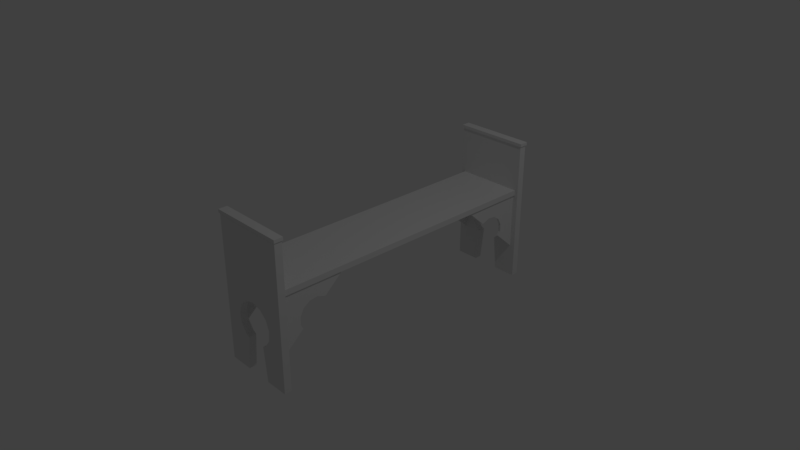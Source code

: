 # Source: bench_1.blend  (saved by Blender 2.79.0; exported with 4.5.12 LTS)
import bpy
from mathutils import Matrix  # noqa: F401  (used for matrix-valued properties, if any)

bpy.ops.wm.read_factory_settings(use_empty=True)
scene = bpy.context.scene
scene.name = 'Scene'

# ---- collections
col_collection_1 = bpy.data.collections.new('Collection 1'); scene.collection.children.link(col_collection_1)

# ---- world
world_world = bpy.data.worlds.new('World'); scene.world = world_world
world_world.color = (0.05088, 0.05088, 0.05088)
world_world.use_sun_shadow = False
world_world.sun_shadow_jitter_overblur = 0.0
world_world.cycles.sampling_method = 'MANUAL'

# ---- cameras
cam_camera = bpy.data.cameras.new('Camera')
cam_camera.clip_end = 100.0
cam_camera.lens = 35.0
cam_camera.sensor_width = 32.0
cam_camera.sensor_height = 18.0
cam_camera.ortho_scale = 7.314
cam_camera.dof.focus_distance = 0.0
cam_camera.dof.aperture_fstop = 128.0

# ---- lights
light_lamp = bpy.data.lights.new('Lamp', 'POINT')
light_lamp.transmission_factor = 0.0
light_lamp.cutoff_distance = 30.0
light_lamp.energy = 100.0
light_lamp.shadow_buffer_clip_start = 1.001
light_lamp.shadow_soft_size = 0.1
light_lamp.shadow_maximum_resolution = 0.006
light_lamp.use_absolute_resolution = True

# ---- meshes
me_plane = bpy.data.meshes.new('Plane')
me_plane.from_pydata([(-1.0, -1.0, 0.0), (-1.0, 1.0, 0.0), (-1.0, -1.0, -0.1013), (-1.0, 1.0, -0.1013), (-0.3754, -0.4944, 0.0), (-0.5293, -0.378, 0.0), (-0.5619, -0.2375, 0.0), (-0.4659, -0.1053, 0.0), (-0.2631, -0.01144, 0.0), (-0.2758, -0.5217, 0.0), (-0.3694, -1.0, 0.0), (-1.029, 1.043, -0.1124), (-1.029, 1.0, -0.1124), (-1.029, 1.0, 0.01112), (-1.029, 1.043, 0.01112), (-0.3754, -0.4944, -0.1013), (-0.5293, -0.378, -0.1013), (-0.5619, -0.2375, -0.1013), (-0.4659, -0.1053, -0.1013), (-0.2631, -0.01144, -0.1013), (-0.2758, -0.5217, -0.1013), (-0.3694, -1.0, -0.1013), (1.0, -1.0, 0.0), (1.0, 1.0, 0.0), (1.0, -1.0, -0.1013), (1.0, 1.0, -0.1013), (0.0, 1.0, 0.0), (0.0, 1.0, -0.1013), (0.0, 0.02242, 0.0), (0.3754, -0.4944, 0.0), (0.5293, -0.378, 0.0), (0.5619, -0.2375, 0.0), (0.4659, -0.1053, 0.0), (0.2631, -0.01144, 0.0), (0.2758, -0.5217, 0.0), (0.3694, -1.0, 0.0), (0.0, 1.0, 0.01112), (0.0, 1.0, -0.1124), (1.029, 1.043, -0.1124), (1.029, 1.0, -0.1124), (1.029, 1.0, 0.01112), (1.029, 1.043, 0.01112), (0.0, 0.02242, -0.1013), (0.3754, -0.4944, -0.1013), (0.5293, -0.378, -0.1013), (0.5619, -0.2375, -0.1013), (0.4659, -0.1053, -0.1013), (0.2631, -0.01144, -0.1013), (0.2758, -0.5217, -0.1013), (0.3694, -1.0, -0.1013), (-0.9006, 0.2585, -0.1013), (-0.9006, 0.3367, -0.1013), (0.9006, 0.2585, -0.1013), (0.9006, 0.3367, -0.1013), (0.8585, 0.2585, -0.1013), (0.8585, -0.535, -0.1013), (0.8585, 0.2585, -0.99), (0.8585, -0.2304, -0.3433), (0.8585, -0.1179, -0.3433), (0.8585, -0.01838, -0.3956), (0.8585, 0.04549, -0.4881), (0.8585, 0.05905, -0.5997), (0.8585, 0.01918, -0.7049), (0.8585, -0.2898, -0.3745), (0.8585, 0.0191, -0.7248), (0.7955, 0.2585, -0.1013), (0.7955, -0.535, -0.1013), (0.7955, 0.2585, -0.99), (0.7955, -0.2304, -0.3433), (0.7955, -0.1179, -0.3433), (0.7955, -0.01838, -0.3956), (0.7955, 0.04549, -0.4881), (0.7955, 0.05905, -0.5997), (0.7955, 0.01918, -0.7049), (0.7955, -0.2898, -0.3745), (0.7955, 0.0191, -0.7248), (-0.7838, 0.2585, -0.1013), (-0.7838, -0.535, -0.1013), (-0.7838, 0.2585, -0.99), (-0.7838, -0.2304, -0.3433), (-0.7838, -0.1179, -0.3433), (-0.7838, -0.01838, -0.3956), (-0.7838, 0.04549, -0.4881), (-0.7838, 0.05905, -0.5997), (-0.7838, 0.01918, -0.7049), (-0.7838, -0.2898, -0.3745), (-0.7838, 0.0191, -0.7248), (-0.8468, 0.2585, -0.1013), (-0.8468, -0.535, -0.1013), (-0.8468, 0.2585, -0.99), (-0.8468, -0.2304, -0.3433), (-0.8468, -0.1179, -0.3433), (-0.8468, -0.01838, -0.3956), (-0.8468, 0.04549, -0.4881), (-0.8468, 0.05905, -0.5997), (-0.8468, 0.01918, -0.7049), (-0.8468, -0.2898, -0.3745), (-0.8468, 0.0191, -0.7248), (-1.0, -1.0, -4.203), (-1.0, 1.0, -4.203), (-1.0, -1.0, -4.101), (-1.0, 1.0, -4.101), (-0.3754, -0.4944, -4.203), (-0.5293, -0.378, -4.203), (-0.5619, -0.2375, -4.203), (-0.4659, -0.1053, -4.203), (-0.2631, -0.01144, -4.203), (-0.2758, -0.5217, -4.203), (-0.3694, -1.0, -4.203), (-1.029, 1.043, -4.09), (-1.029, 1.0, -4.09), (-1.029, 1.0, -4.214), (-1.029, 1.043, -4.214), (-0.3754, -0.4944, -4.101), (-0.5293, -0.378, -4.101), (-0.5619, -0.2375, -4.101), (-0.4659, -0.1053, -4.101), (-0.2631, -0.01144, -4.101), (-0.2758, -0.5217, -4.101), (-0.3694, -1.0, -4.101), (1.0, -1.0, -4.203), (1.0, 1.0, -4.203), (1.0, -1.0, -4.101), (1.0, 1.0, -4.101), (0.0, 1.0, -4.203), (0.0, 1.0, -4.101), (0.0, 0.02242, -4.203), (0.3754, -0.4944, -4.203), (0.5293, -0.378, -4.203), (0.5619, -0.2375, -4.203), (0.4659, -0.1053, -4.203), (0.2631, -0.01144, -4.203), (0.2758, -0.5217, -4.203), (0.3694, -1.0, -4.203), (0.0, 1.0, -4.214), (0.0, 1.0, -4.09), (1.029, 1.043, -4.09), (1.029, 1.0, -4.09), (1.029, 1.0, -4.214), (1.029, 1.043, -4.214), (0.0, 0.02242, -4.101), (0.3754, -0.4944, -4.101), (0.5293, -0.378, -4.101), (0.5619, -0.2375, -4.101), (0.4659, -0.1053, -4.101), (0.2631, -0.01144, -4.101), (0.2758, -0.5217, -4.101), (0.3694, -1.0, -4.101), (-0.9006, 0.2585, -4.101), (-0.9006, 0.3367, -4.101), (0.9006, 0.2585, -4.101), (0.9006, 0.3367, -4.101), (0.8585, 0.2585, -4.101), (0.8585, -0.535, -4.101), (0.8585, 0.2585, -3.213), (0.8585, -0.2304, -3.859), (0.8585, -0.1179, -3.859), (0.8585, -0.01838, -3.807), (0.8585, 0.04549, -3.714), (0.8585, 0.05905, -3.603), (0.8585, 0.01918, -3.498), (0.8585, -0.2898, -3.828), (0.8585, 0.0191, -3.478), (0.7955, 0.2585, -4.101), (0.7955, -0.535, -4.101), (0.7955, 0.2585, -3.213), (0.7955, -0.2304, -3.859), (0.7955, -0.1179, -3.859), (0.7955, -0.01838, -3.807), (0.7955, 0.04549, -3.714), (0.7955, 0.05905, -3.603), (0.7955, 0.01918, -3.498), (0.7955, -0.2898, -3.828), (0.7955, 0.0191, -3.478), (-0.7838, 0.2585, -4.101), (-0.7838, -0.535, -4.101), (-0.7838, 0.2585, -3.213), (-0.7838, -0.2304, -3.859), (-0.7838, -0.1179, -3.859), (-0.7838, -0.01838, -3.807), (-0.7838, 0.04549, -3.714), (-0.7838, 0.05905, -3.603), (-0.7838, 0.01918, -3.498), (-0.7838, -0.2898, -3.828), (-0.7838, 0.0191, -3.478), (-0.8468, 0.2585, -4.101), (-0.8468, -0.535, -4.101), (-0.8468, 0.2585, -3.213), (-0.8468, -0.2304, -3.859), (-0.8468, -0.1179, -3.859), (-0.8468, -0.01838, -3.807), (-0.8468, 0.04549, -3.714), (-0.8468, 0.05905, -3.603), (-0.8468, 0.01918, -3.498), (-0.8468, -0.2898, -3.828), (-0.8468, 0.0191, -3.478)], [], [(1, 3, 2, 0), (52, 150, 151, 53), (112, 139, 138, 134, 111), (13, 14, 11, 12), (36, 40, 41, 14, 13), (36, 13, 12, 37, 27, 3, 1, 26), (28, 8, 19, 42), (7, 6, 17, 18), (5, 4, 15, 16), (8, 7, 18, 19), (6, 5, 16, 17), (4, 9, 20, 15), (9, 10, 21, 20), (2, 21, 10, 0), (11, 38, 39, 37, 12), (23, 22, 24, 25), (40, 39, 38, 41), (36, 26, 23, 25, 27, 37, 39, 40), (28, 42, 47, 33), (32, 46, 45, 31), (30, 44, 43, 29), (33, 47, 46, 32), (31, 45, 44, 30), (29, 43, 48, 34), (34, 48, 49, 35), (24, 22, 35, 49), (14, 41, 38, 11), (53, 151, 149, 51), (52, 53, 51, 50), (22, 23, 26, 1, 0, 10, 9, 4, 5, 6, 7, 8, 28, 33, 32, 31, 30, 29, 34, 35), (51, 149, 148, 50), (61, 62, 64, 56, 54, 55, 63, 57, 58, 59, 60), (72, 71, 70, 69, 68, 74, 66, 65, 67, 75, 73), (57, 68, 69, 58), (64, 75, 67, 56), (56, 67, 65, 54), (61, 72, 73, 62), (58, 69, 70, 59), (54, 65, 66, 55), (55, 66, 74, 63), (59, 70, 71, 60), (63, 74, 68, 57), (62, 73, 75, 64), (60, 71, 72, 61), (83, 84, 86, 78, 76, 77, 85, 79, 80, 81, 82), (94, 93, 92, 91, 90, 96, 88, 87, 89, 97, 95), (79, 90, 91, 80), (86, 97, 89, 78), (78, 89, 87, 76), (83, 94, 95, 84), (80, 91, 92, 81), (76, 87, 88, 77), (77, 88, 96, 85), (81, 92, 93, 82), (85, 96, 90, 79), (84, 95, 97, 86), (82, 93, 94, 83), (99, 98, 100, 101), (50, 148, 150, 52), (25, 24, 49, 48, 43, 44, 45, 46, 47, 42, 19, 18, 17, 16, 15, 20, 21, 2, 3, 27), (135, 137, 136, 109, 110), (111, 110, 109, 112), (109, 136, 139, 112), (134, 124, 99, 101, 125, 135, 110, 111), (126, 140, 117, 106), (105, 116, 115, 104), (103, 114, 113, 102), (106, 117, 116, 105), (104, 115, 114, 103), (102, 113, 118, 107), (107, 118, 119, 108), (100, 98, 108, 119), (120, 133, 132, 127, 128, 129, 130, 131, 126, 106, 105, 104, 103, 102, 107, 108, 98, 99, 124, 121), (121, 123, 122, 120), (138, 139, 136, 137), (134, 138, 137, 135, 125, 123, 121, 124), (126, 131, 145, 140), (130, 129, 143, 144), (128, 127, 141, 142), (131, 130, 144, 145), (129, 128, 142, 143), (127, 132, 146, 141), (132, 133, 147, 146), (122, 147, 133, 120), (150, 148, 149, 151), (159, 158, 157, 156, 155, 161, 153, 152, 154, 162, 160), (170, 171, 173, 165, 163, 164, 172, 166, 167, 168, 169), (155, 156, 167, 166), (162, 154, 165, 173), (154, 152, 163, 165), (159, 160, 171, 170), (156, 157, 168, 167), (152, 153, 164, 163), (153, 161, 172, 164), (157, 158, 169, 168), (161, 155, 166, 172), (160, 162, 173, 171), (158, 159, 170, 169), (181, 180, 179, 178, 177, 183, 175, 174, 176, 184, 182), (192, 193, 195, 187, 185, 186, 194, 188, 189, 190, 191), (177, 178, 189, 188), (184, 176, 187, 195), (176, 174, 185, 187), (181, 182, 193, 192), (178, 179, 190, 189), (174, 175, 186, 185), (175, 183, 194, 186), (179, 180, 191, 190), (183, 177, 188, 194), (182, 184, 195, 193), (180, 181, 192, 191), (123, 125, 101, 100, 119, 118, 113, 114, 115, 116, 117, 140, 145, 144, 143, 142, 141, 146, 147, 122)])
me_plane.use_remesh_preserve_volume = False
me_plane.use_remesh_preserve_attributes = False
me_plane.use_mirror_vertex_groups = False
me_plane.update()

# ---- objects
ob_plane = bpy.data.objects.new('Plane', me_plane)
ob_lamp = bpy.data.objects.new('Lamp', light_lamp)
ob_camera = bpy.data.objects.new('Camera', cam_camera)

# ---- transforms, parenting, visibility, modifiers, constraints
ob_plane.location = (0.0, -1.801, 0.0)
ob_plane.rotation_euler = (1.571, -0.0, 0.0)
ob_plane.scale = (0.5221, 1.0, 1.0)
ob_plane.lineart.crease_threshold = 0.0
ob_lamp.location = (4.076, 1.005, 5.904)
ob_lamp.rotation_euler = (0.6503, 0.05522, 1.866)
ob_lamp.lock_rotations_4d = False
ob_lamp.empty_display_type = 'ARROWS'
ob_lamp.color = (0.0, 0.0, 0.0, 0.0)
ob_lamp.lineart.crease_threshold = 0.0
ob_camera.location = (7.481, -6.508, 5.344)
ob_camera.rotation_euler = (1.109, 0.0, 0.8149)
ob_camera.lock_rotations_4d = False
ob_camera.empty_display_type = 'ARROWS'
ob_camera.color = (0.0, 0.0, 0.0, 0.0)
ob_camera.display_type = 'WIRE'
ob_camera.lineart.crease_threshold = 0.0

# ---- collection membership
col_collection_1.objects.link(ob_plane)
col_collection_1.objects.link(ob_lamp)
col_collection_1.objects.link(ob_camera)

# ---- scene / render settings (as saved in the file)
scene.camera = ob_camera
scene.frame_start = 1; scene.frame_end = 250; scene.frame_set(1)
scene.render.engine = 'BLENDER_EEVEE_NEXT'
scene.render.resolution_percentage = 50
scene.render.dither_intensity = 0.0
scene.cycles.use_denoising = False
scene.cycles.samples = 128
scene.cycles.sampling_pattern = 'TABULATED_SOBOL'
scene.cycles.use_adaptive_sampling = False
scene.cycles.use_light_tree = False
scene.cycles.blur_glossy = 0.0
scene.cycles.sample_clamp_indirect = 0.0
scene.view_settings.view_transform = 'Standard'
bpy.context.view_layer.update()
